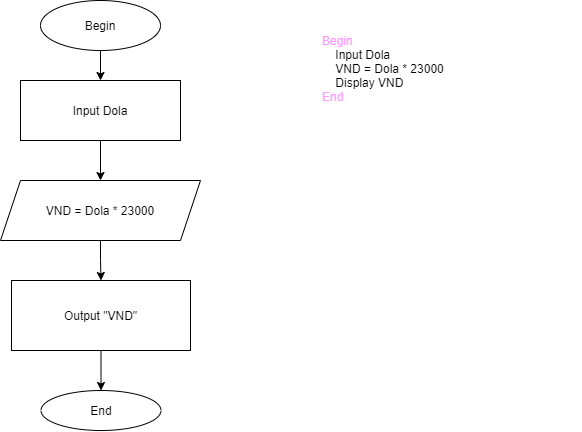

The diagram above was exported from draw.io. Its source (the exported page's mxGraphModel, read from the mxfile embedded in the PNG):
<mxGraphModel dx="710" dy="412" grid="1" gridSize="10" guides="1" tooltips="1" connect="1" arrows="1" fold="1" page="1" pageScale="1" pageWidth="827" pageHeight="1169" math="0" shadow="0">
  <root>
    <mxCell id="WIyWlLk6GJQsqaUBKTNV-0" />
    <mxCell id="WIyWlLk6GJQsqaUBKTNV-1" parent="WIyWlLk6GJQsqaUBKTNV-0" />
    <mxCell id="2NJrkni9I-kh7Cjn7tN4-6" style="edgeStyle=orthogonalEdgeStyle;rounded=0;orthogonalLoop=1;jettySize=auto;html=1;" edge="1" parent="WIyWlLk6GJQsqaUBKTNV-1" source="2NJrkni9I-kh7Cjn7tN4-1" target="2NJrkni9I-kh7Cjn7tN4-7">
      <mxGeometry relative="1" as="geometry">
        <mxPoint x="240" y="160" as="targetPoint" />
      </mxGeometry>
    </mxCell>
    <mxCell id="2NJrkni9I-kh7Cjn7tN4-1" value="Begin" style="ellipse;whiteSpace=wrap;html=1;" vertex="1" parent="WIyWlLk6GJQsqaUBKTNV-1">
      <mxGeometry x="180" y="70" width="120" height="50" as="geometry" />
    </mxCell>
    <mxCell id="2NJrkni9I-kh7Cjn7tN4-8" style="edgeStyle=orthogonalEdgeStyle;rounded=0;orthogonalLoop=1;jettySize=auto;html=1;" edge="1" parent="WIyWlLk6GJQsqaUBKTNV-1" source="2NJrkni9I-kh7Cjn7tN4-7">
      <mxGeometry relative="1" as="geometry">
        <mxPoint x="240" y="250" as="targetPoint" />
      </mxGeometry>
    </mxCell>
    <mxCell id="2NJrkni9I-kh7Cjn7tN4-7" value="Input Dola" style="rounded=0;whiteSpace=wrap;html=1;" vertex="1" parent="WIyWlLk6GJQsqaUBKTNV-1">
      <mxGeometry x="160" y="150" width="160" height="60" as="geometry" />
    </mxCell>
    <mxCell id="0ONK73X3nEGqW7w4WprK-2" style="edgeStyle=orthogonalEdgeStyle;rounded=0;orthogonalLoop=1;jettySize=auto;html=1;entryX=0.5;entryY=0;entryDx=0;entryDy=0;" edge="1" parent="WIyWlLk6GJQsqaUBKTNV-1" source="2NJrkni9I-kh7Cjn7tN4-9" target="2NJrkni9I-kh7Cjn7tN4-11">
      <mxGeometry relative="1" as="geometry" />
    </mxCell>
    <mxCell id="2NJrkni9I-kh7Cjn7tN4-9" value="VND = Dola * 23000" style="shape=parallelogram;perimeter=parallelogramPerimeter;whiteSpace=wrap;html=1;fixedSize=1;" vertex="1" parent="WIyWlLk6GJQsqaUBKTNV-1">
      <mxGeometry x="140" y="250" width="200" height="60" as="geometry" />
    </mxCell>
    <mxCell id="0ONK73X3nEGqW7w4WprK-3" style="edgeStyle=orthogonalEdgeStyle;rounded=0;orthogonalLoop=1;jettySize=auto;html=1;" edge="1" parent="WIyWlLk6GJQsqaUBKTNV-1" source="2NJrkni9I-kh7Cjn7tN4-11" target="0ONK73X3nEGqW7w4WprK-4">
      <mxGeometry relative="1" as="geometry">
        <mxPoint x="240.5000000000001" y="459.9999999999999" as="targetPoint" />
      </mxGeometry>
    </mxCell>
    <mxCell id="2NJrkni9I-kh7Cjn7tN4-11" value="Output &quot;VND&quot;" style="rounded=0;whiteSpace=wrap;html=1;align=center;" vertex="1" parent="WIyWlLk6GJQsqaUBKTNV-1">
      <mxGeometry x="151" y="350" width="179" height="70" as="geometry" />
    </mxCell>
    <mxCell id="0ONK73X3nEGqW7w4WprK-0" value="&lt;font color=&quot;#ff99ff&quot;&gt;Begin&lt;/font&gt;&lt;br&gt;&amp;nbsp; &amp;nbsp; Input Dola&lt;br&gt;&amp;nbsp; &amp;nbsp; VND = Dola * 23000&lt;br&gt;&amp;nbsp; &amp;nbsp; Display VND&lt;br&gt;&lt;font color=&quot;#ff99ff&quot;&gt;End&lt;/font&gt;" style="text;html=1;strokeColor=none;fillColor=none;align=left;verticalAlign=middle;whiteSpace=wrap;rounded=0;" vertex="1" parent="WIyWlLk6GJQsqaUBKTNV-1">
      <mxGeometry x="460" y="85" width="260" height="105" as="geometry" />
    </mxCell>
    <mxCell id="0ONK73X3nEGqW7w4WprK-4" value="End" style="ellipse;whiteSpace=wrap;html=1;" vertex="1" parent="WIyWlLk6GJQsqaUBKTNV-1">
      <mxGeometry x="180.5" y="460" width="120" height="40" as="geometry" />
    </mxCell>
  </root>
</mxGraphModel>